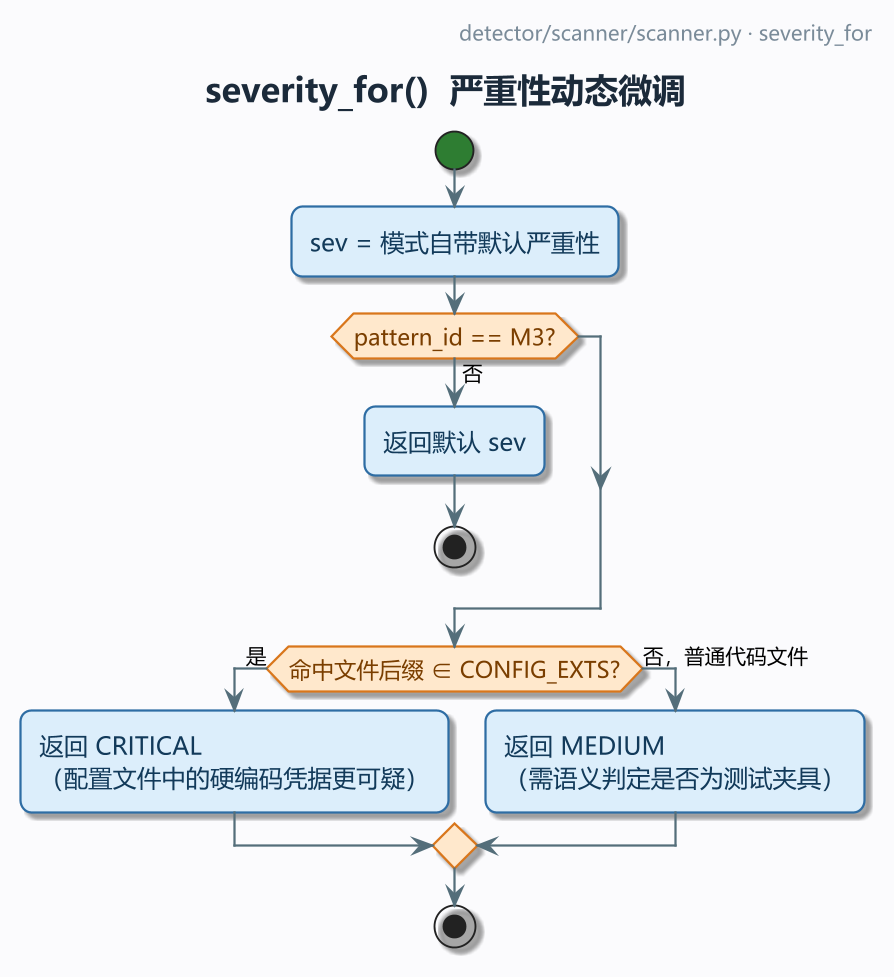

The diagram above was rendered by PlantUML. Its source (embedded in the PNG):
@startuml
!pragma layout smetana
' MPV-STYLE-BEGIN
skinparam defaultFontName "Microsoft YaHei"
skinparam monospacedFontName "Consolas"
skinparam backgroundColor #FBFBFD
skinparam shadowing true
skinparam roundCorner 12
skinparam linetype ortho
skinparam dpi 180
skinparam ArrowColor #546E7A
skinparam ArrowThickness 1.2
skinparam ArrowFontSize 11
skinparam ActivityBackgroundColor #DCEEFB
skinparam ActivityBorderColor #2E6DA4
skinparam ActivityBorderThickness 1.2
skinparam ActivityFontColor #123A5A
skinparam ActivityFontSize 13
skinparam ActivityDiamondBackgroundColor #FFE8CC
skinparam ActivityDiamondBorderColor #D9761B
skinparam ActivityDiamondBorderThickness 1.2
skinparam ActivityDiamondFontColor #7A3E00
skinparam ActivityDiamondFontSize 12
skinparam ActivityStartColor #2E7D32
skinparam ActivityEndColor #C62828
skinparam ActivityBarColor #546E7A
skinparam ActivityArrowColor #546E7A
skinparam PartitionBorderColor #9FB3C8
skinparam PartitionBorderThickness 1.2
skinparam PartitionBackgroundColor #F4F7FB
skinparam PartitionFontColor #293845
skinparam PartitionFontSize 13
skinparam PartitionFontStyle bold
skinparam NoteBackgroundColor #FFF8E1
skinparam NoteBorderColor #D9A441
skinparam NoteFontColor #4A3B12
skinparam TitleFontSize 18
skinparam TitleFontColor #1B2A3A
skinparam TitleFontStyle bold
skinparam TitleBorderThickness 0
skinparam HeaderFontSize 11
skinparam HeaderFontColor #7A8B99
skinparam FooterFontSize 10
skinparam FooterFontColor #9AA7B3
' MPV-STYLE-END
title severity_for()  严重性动态微调
header
  detector/scanner/scanner.py · severity_for
endheader
start
:sev = 模式自带默认严重性;
if (pattern_id == M3?) then (否)
  :返回默认 sev;
  stop
endif
if (命中文件后缀 ∈ CONFIG_EXTS?) then (是)
  :返回 CRITICAL\n（配置文件中的硬编码凭据更可疑）;
else (否，普通代码文件)
  :返回 MEDIUM\n（需语义判定是否为测试夹具）;
endif
stop
@enduml